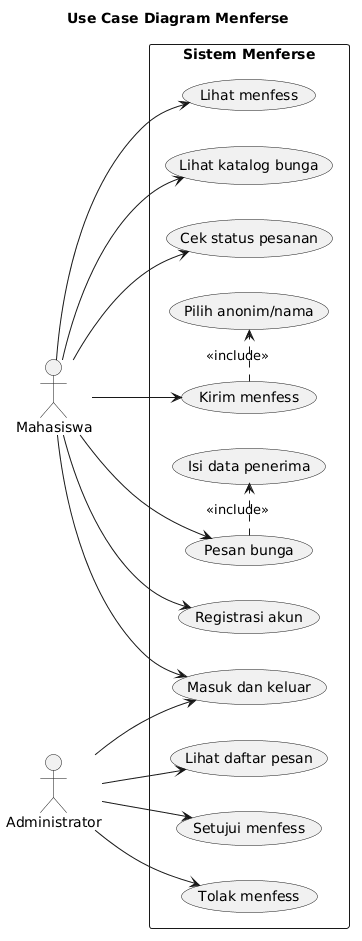

The diagram above was rendered by PlantUML. Its source (embedded in the PNG):
@startuml
title Use Case Diagram Menferse
left to right direction
skinparam packageStyle rectangle

actor Mahasiswa
actor Administrator

rectangle "Sistem Menferse" {
  usecase "Registrasi akun" as UC1
  usecase "Masuk dan keluar" as UC2
  usecase "Lihat menfess" as UC3
  usecase "Kirim menfess" as UC4
  usecase "Pilih anonim/nama" as UC5
  usecase "Lihat katalog bunga" as UC6
  usecase "Pesan bunga" as UC7
  usecase "Isi data penerima" as UC8
  usecase "Cek status pesanan" as UC9
  usecase "Lihat daftar pesan" as UC10
  usecase "Setujui menfess" as UC11
  usecase "Tolak menfess" as UC12
}

Mahasiswa --> UC1
Mahasiswa --> UC2
Mahasiswa --> UC3
Mahasiswa --> UC4
Mahasiswa --> UC6
Mahasiswa --> UC7
Mahasiswa --> UC9

Administrator --> UC2
Administrator --> UC10
Administrator --> UC11
Administrator --> UC12

UC4 .> UC5 : <<include>>
UC7 .> UC8 : <<include>>
@enduml